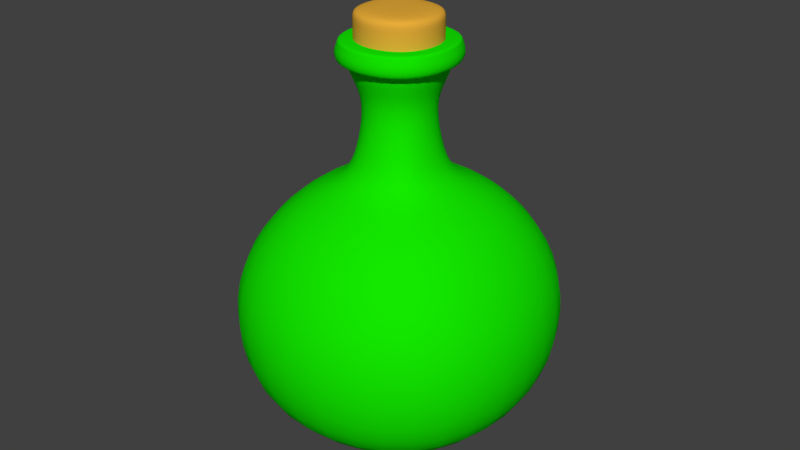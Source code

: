 # Source: GreenMedicine.blend  (saved by Blender 2.74.0; exported with 4.5.12 LTS)
import bpy
from mathutils import Matrix  # noqa: F401  (used for matrix-valued properties, if any)

bpy.ops.wm.read_factory_settings(use_empty=True)
scene = bpy.context.scene
scene.name = 'Scene'

# ---- collections
col_collection_1 = bpy.data.collections.new('Collection 1'); scene.collection.children.link(col_collection_1)

# ---- materials (node trees are filled in below, after node groups)
mat_greenmedicine = bpy.data.materials.new('GreenMedicine')
mat_greenmedicine.alpha_threshold = 0.0
mat_greenmedicine.use_transparent_shadow = False
mat_greenmedicine.diffuse_color = (0.006845, 0.8, 0.0, 1.0)
mat_greenmedicine.roughness = 0.5
mat_greenmedicine.line_color = (0.0, 0.0, 0.0, 1.0)
mat_cork = bpy.data.materials.new('Cork')
mat_cork.alpha_threshold = 0.0
mat_cork.use_transparent_shadow = False
mat_cork.diffuse_color = (0.8, 0.4133, 0.04057, 1.0)
mat_cork.roughness = 0.5
mat_cork.line_color = (0.0, 0.0, 0.0, 1.0)
mat_liquid = bpy.data.materials.new('Liquid')
mat_liquid.alpha_threshold = 0.0
mat_liquid.use_transparent_shadow = False
mat_liquid.roughness = 0.5

# ---- material node trees

# ---- world
world_world = bpy.data.worlds.new('World'); scene.world = world_world
world_world.color = (0.05088, 0.05088, 0.05088)
world_world.use_sun_shadow = False
world_world.sun_shadow_jitter_overblur = 0.0
world_world.cycles.sampling_method = 'MANUAL'
world_world.cycles.sample_map_resolution = 256

# ---- meshes
me_cube = bpy.data.meshes.new('Cube')
me_cube.from_pydata([(-0.2537, -0.2491, 1.691), (-0.2539, 0.2295, 1.692), (0.2539, 0.2295, 1.692), (0.2537, -0.2491, 1.691), (-0.256, -0.2514, 2.158), (-0.256, 0.2315, 2.158), (0.256, 0.2315, 2.158), (0.256, -0.2514, 2.158), (1.926e-07, 0.3302, 2.158), (1.922e-07, 0.3293, 1.696), (1.926e-07, -0.3501, 2.158), (1.921e-07, -0.349, 1.695), (1.926e-07, -0.009961, 2.158), (1.926e-07, -0.009961, 1.697), (0.339, -0.009932, 1.695), (0.3401, -0.009961, 2.158), (-0.339, -0.009932, 1.695), (-0.3401, -0.009961, 2.158), (-0.256, 0.2315, 1.928), (-0.256, -0.2514, 1.928), (0.256, 0.2315, 1.928), (0.256, -0.2514, 1.928), (1.926e-07, 0.3302, 1.928), (1.926e-07, -0.3501, 1.928), (0.3401, -0.009961, 1.928), (-0.3401, -0.009961, 1.928), (-0.256, 0.2315, 1.796), (0.256, 0.2315, 1.796), (0.256, -0.2514, 1.796), (1.926e-07, 0.3302, 1.796), (-0.3401, -0.009961, 2.087), (0.3401, -0.009961, 2.087), (1.926e-07, -0.3501, 2.087), (1.926e-07, 0.3302, 2.087), (0.256, -0.2514, 2.087), (0.256, 0.2315, 2.087), (-0.256, 0.2315, 2.087), (-0.256, -0.2514, 2.087), (1.926e-07, -0.3501, 1.796), (0.3401, -0.009961, 1.796), (-0.3401, -0.009961, 1.796), (-0.256, -0.2514, 1.796), (-0.2276, -0.2343, -1.104), (-0.2061, 0.2126, -1.126), (0.2194, 0.2277, -1.119), (0.2175, -0.2218, -1.111), (-0.2546, -0.2547, 1.098), (-0.9092, -0.9092, 0.3581), (-0.9092, 0.9093, 0.3581), (0.9092, 0.9093, 0.3581), (0.9092, -0.9092, 0.3581), (0.002084, 0.2541, -1.126), (3.22e-09, 1.2, 0.3698), (-0.002058, -0.26, -1.108), (3.219e-09, -1.202, 0.3697), (0.0002931, 0.006593, -1.125), (0.2466, 0.005765, -1.118), (1.147, 2.914e-05, 0.3736), (-0.2455, -0.0009751, -1.118), (-1.147, 2.914e-05, 0.3736), (-0.4007, 0.3946, -1.082), (-0.432, -0.4572, -1.061), (0.4152, 0.4099, -1.081), (0.4003, -0.4259, -1.078), (0.008568, 0.5641, -1.078), (-0.00978, -0.6098, -1.061), (0.549, -0.01007, -1.078), (-0.5414, -0.02504, -1.081), (-0.8911, -0.8911, -0.7949), (-0.8911, 0.8911, -0.7949), (0.8911, 0.8911, -0.7949), (0.8911, -0.8911, -0.7949), (0.0, 1.204, -0.7949), (0.0, -1.205, -0.7949), (1.159, -1.848e-05, -0.7949), (-1.159, -1.848e-05, -0.7949), (1.879e-09, -0.3367, 1.08), (0.3211, -7.228e-05, 1.078), (-0.3211, -7.228e-05, 1.078), (-0.2102, -0.2104, 1.361), (-1.32, 2.22e-06, -0.1368), (1.32, 2.22e-06, -0.1368), (0.0, -1.373, -0.1368), (0.0, 1.371, -0.1368), (8.419e-10, -0.2875, 1.355), (0.2757, -0.0002159, 1.354), (-0.2757, -0.0002159, 1.354), (-0.2102, 0.21, 1.361), (1.015, -1.015, -0.1368), (1.015, 1.015, -0.1368), (-1.015, 1.015, -0.1368), (-1.015, -1.015, -0.1368), (-0.2546, 0.2546, 1.098), (0.2546, 0.2546, 1.098), (0.2546, -0.2547, 1.098), (1.88e-09, 0.3358, 1.08), (8.42e-10, 0.2863, 1.355), (0.2102, -0.2104, 1.361), (0.2102, 0.21, 1.361), (-0.2141, -0.2152, 1.554), (1.969e-08, -0.2951, 1.56), (0.2826, -0.00115, 1.56), (-0.2826, -0.00115, 1.56), (-0.2141, 0.2129, 1.554), (1.969e-08, 0.292, 1.56), (0.2141, -0.2152, 1.554), (0.2141, 0.2129, 1.554), (-0.2923, -0.2933, 1.735), (1.969e-08, -0.3981, 1.738), (0.3817, -0.001057, 1.738), (-0.3817, -0.001057, 1.738), (-0.2923, 0.2912, 1.735), (1.969e-08, 0.3951, 1.738), (0.2923, -0.2933, 1.735), (0.2923, 0.2912, 1.735), (0.2936, 0.2925, 1.828), (0.3819, -0.001057, 1.828), (-0.2936, 0.2925, 1.828), (1.969e-08, 0.3953, 1.828), (1.969e-08, -0.3984, 1.828), (-0.2936, -0.2946, 1.828), (-0.3819, -0.001057, 1.828), (0.2936, -0.2946, 1.828), (-0.204, -0.2008, 1.763), (1.969e-08, -0.2576, 1.761), (0.252, -0.001057, 1.761), (-0.252, -0.001057, 1.761), (-0.204, 0.1987, 1.763), (1.969e-08, 0.2545, 1.761), (0.204, -0.2008, 1.763), (0.204, 0.1987, 1.763), (-0.2026, -0.1991, 1.918), (1.969e-08, -0.2556, 1.918), (0.25, -0.001057, 1.918), (-0.25, -0.001057, 1.918), (-0.2026, 0.197, 1.918), (1.969e-08, 0.2525, 1.918), (0.2026, -0.1991, 1.918), (0.2026, 0.197, 1.918), (0.2026, 0.197, 1.828), (0.25, -0.001057, 1.828), (-0.2026, 0.197, 1.828), (1.969e-08, 0.2525, 1.828), (1.969e-08, -0.2556, 1.828), (-0.2026, -0.1991, 1.828), (-0.25, -0.001057, 1.828), (0.2026, -0.1991, 1.828), (-0.3392, -0.3403, 1.947), (1.969e-08, -0.46, 1.947), (0.4413, -0.001057, 1.947), (-0.4413, -0.001057, 1.947), (-0.3392, 0.3381, 1.947), (1.969e-08, 0.4569, 1.947), (0.3392, -0.3403, 1.947), (0.3392, 0.3381, 1.947), (0.3386, 0.3376, 1.77), (0.4413, -0.001057, 1.771), (-0.3386, 0.3376, 1.77), (1.969e-08, 0.4569, 1.771), (1.969e-08, -0.46, 1.771), (-0.3386, -0.3397, 1.77), (-0.4413, -0.001057, 1.771), (0.3386, -0.3397, 1.77), (-0.234, -0.2299, 1.947), (1.969e-08, -0.295, 1.947), (0.2888, -0.001057, 1.947), (-0.2888, -0.001057, 1.947), (-0.234, 0.2278, 1.947), (1.969e-08, 0.292, 1.947), (0.234, -0.2299, 1.947), (0.234, 0.2278, 1.947), (0.2026, 0.197, 1.918), (0.2026, -0.1991, 1.918), (0.25, -0.001057, 1.918), (1.969e-08, 0.2525, 1.918), (-0.2026, 0.197, 1.918), (1.969e-08, -0.2556, 1.918), (-0.25, -0.001057, 1.918), (-0.2026, -0.1991, 1.918), (0.3392, 0.3381, 1.931), (-0.3392, 0.3381, 1.931), (1.969e-08, -0.46, 1.931), (0.4413, -0.001057, 1.931), (1.969e-08, 0.4569, 1.931), (-0.3392, -0.3403, 1.931), (-0.4413, -0.001057, 1.931), (0.3392, -0.3403, 1.931), (0.4784, -0.001047, 1.848), (2.004e-08, -0.4986, 1.848), (-0.3677, 0.3667, 1.848), (0.3677, 0.3667, 1.848), (0.3677, -0.3688, 1.848), (-0.4784, -0.001047, 1.848), (-0.3677, -0.3688, 1.848), (2.004e-08, 0.4955, 1.848), (-0.4181, -8.026e-05, 0.9052), (7.981e-09, 0.434, 0.9057), (0.3214, 0.3213, 0.916), (-0.3214, 0.3213, 0.916), (-0.3214, -0.3215, 0.916), (0.3214, -0.3215, 0.916), (0.4181, -8.026e-05, 0.9052), (7.981e-09, -0.4349, 0.9057), (-0.7867, -2.444e-05, 0.7614), (0.007615, 0.8296, 0.7596), (0.633, 0.6253, 0.758), (-0.6177, -0.6254, 0.758), (0.633, -0.6254, 0.758), (-0.6177, 0.6253, 0.758), (0.802, -2.444e-05, 0.7614), (0.007615, -0.8309, 0.7596), (-0.1947, -0.2012, -1.024), (-0.1763, 0.1813, -1.043), (0.1877, 0.1942, -1.037), (0.1861, -0.1904, -1.03), (-0.778, -0.7786, 0.2268), (-0.778, 0.7773, 0.2268), (0.7779, 0.7773, 0.2268), (0.7779, -0.7786, 0.2268), (0.00176, 0.2167, -1.043), (-2.296e-05, 1.026, 0.2367), (-0.001784, -0.2231, -1.027), (-2.296e-05, -1.029, 0.2367), (0.211, 0.004282, -1.036), (0.9811, -0.0006263, 0.24), (-0.2101, -0.001486, -1.036), (-0.9811, -0.0006263, 0.24), (-0.3429, 0.337, -1.006), (-0.3697, -0.3919, -0.9879), (0.3553, 0.35, -1.004), (0.3424, -0.3651, -1.002), (0.007308, 0.482, -1.002), (-0.008391, -0.5224, -0.9873), (0.4697, -0.009272, -1.002), (-0.4633, -0.02207, -1.004), (-0.7625, -0.7631, -0.7598), (-0.7625, 0.7618, -0.7598), (0.7624, 0.7618, -0.7598), (0.7624, -0.7631, -0.7598), (-2.296e-05, 1.029, -0.7598), (-2.296e-05, -1.032, -0.7598), (0.9918, -0.0006671, -0.7598), (-0.9919, -0.0006671, -0.7598), (-1.13, -0.0006494, -0.1967), (1.13, -0.0006494, -0.1967), (-2.296e-05, -1.175, -0.1967), (-2.296e-05, 1.173, -0.1967), (0.8684, -0.8691, -0.1967), (0.8684, 0.8678, -0.1967), (-0.8685, 0.8678, -0.1967), (-0.8685, -0.8691, -0.1967)], [], [(40, 26, 1, 16), (29, 27, 2, 9), (39, 28, 3, 14), (38, 41, 0, 11), (13, 9, 2, 14), (12, 8, 5, 17), (26, 29, 9, 1), (28, 38, 11, 3), (16, 1, 9, 13), (15, 6, 8, 12), (10, 12, 17, 4), (7, 15, 12, 10), (27, 39, 14, 2), (0, 16, 13, 11), (11, 13, 14, 3), (41, 40, 16, 0), (30, 36, 18, 25), (33, 35, 20, 22), (31, 34, 21, 24), (32, 37, 19, 23), (36, 33, 22, 18), (34, 32, 23, 21), (35, 31, 24, 20), (37, 30, 25, 19), (6, 15, 31, 35), (4, 17, 30, 37), (24, 21, 28, 39), (8, 6, 35, 33), (10, 4, 37, 32), (23, 19, 41, 38), (7, 10, 32, 34), (17, 5, 36, 30), (5, 8, 33, 36), (25, 18, 26, 40), (21, 23, 38, 28), (15, 7, 34, 31), (19, 25, 40, 41), (20, 24, 39, 27), (22, 20, 27, 29), (18, 22, 29, 26), (67, 60, 43, 58), (64, 62, 44, 51), (66, 63, 45, 56), (65, 61, 42, 53), (55, 51, 44, 56), (195, 199, 46, 78), (60, 64, 51, 43), (63, 65, 53, 45), (58, 43, 51, 55), (196, 198, 92, 95), (199, 202, 76, 46), (200, 201, 77, 94), (62, 66, 56, 44), (42, 58, 55, 53), (53, 55, 56, 45), (61, 67, 58, 42), (75, 69, 60, 67), (72, 70, 62, 64), (74, 71, 63, 66), (73, 68, 61, 65), (69, 72, 64, 60), (71, 73, 65, 63), (70, 74, 66, 62), (68, 75, 67, 61), (80, 90, 69, 75), (83, 89, 70, 72), (81, 88, 71, 74), (82, 91, 68, 73), (90, 83, 72, 69), (88, 82, 73, 71), (89, 81, 74, 70), (91, 80, 75, 68), (95, 92, 87, 96), (94, 77, 85, 97), (78, 46, 79, 86), (83, 90, 48, 52), (90, 80, 59, 48), (81, 89, 49, 57), (88, 81, 57, 50), (76, 94, 97, 84), (197, 196, 95, 93), (80, 91, 47, 59), (91, 82, 54, 47), (93, 95, 96, 98), (82, 88, 50, 54), (89, 83, 52, 49), (202, 200, 94, 76), (77, 93, 98, 85), (92, 78, 86, 87), (201, 197, 93, 77), (198, 195, 78, 92), (46, 76, 84, 79), (84, 97, 105, 100), (98, 96, 104, 106), (97, 85, 101, 105), (85, 98, 106, 101), (96, 87, 103, 104), (87, 86, 102, 103), (86, 79, 99, 102), (79, 84, 100, 99), (106, 104, 112, 114), (102, 99, 107, 110), (105, 101, 109, 113), (100, 105, 113, 108), (103, 102, 110, 111), (101, 106, 114, 109), (104, 103, 111, 112), (99, 100, 108, 107), (116, 156, 162, 122), (176, 164, 169, 172), (120, 160, 161, 121), (173, 165, 170, 171), (118, 158, 155, 115), (171, 170, 168, 174), (119, 159, 160, 120), (172, 169, 165, 173), (109, 114, 115, 116), (112, 111, 117, 118), (107, 108, 119, 120), (114, 112, 118, 115), (110, 107, 120, 121), (113, 109, 116, 122), (108, 113, 122, 119), (111, 110, 121, 117), (140, 133, 138, 139), (142, 136, 135, 141), (144, 131, 132, 143), (139, 138, 136, 142), (145, 134, 131, 144), (146, 137, 133, 140), (143, 132, 137, 146), (141, 135, 134, 145), (125, 140, 139, 130), (128, 142, 141, 127), (123, 144, 143, 124), (130, 139, 142, 128), (126, 145, 144, 123), (129, 146, 140, 125), (124, 143, 146, 129), (127, 141, 145, 126), (117, 157, 158, 118), (175, 167, 166, 177), (121, 161, 157, 117), (174, 168, 167, 175), (115, 155, 156, 116), (178, 163, 164, 176), (122, 162, 159, 119), (177, 166, 163, 178), (182, 179, 154, 149), (183, 180, 151, 152), (184, 181, 148, 147), (179, 183, 152, 154), (185, 184, 147, 150), (186, 182, 149, 153), (181, 186, 153, 148), (180, 185, 150, 151), (164, 148, 153, 169), (167, 151, 150, 166), (165, 149, 154, 170), (168, 152, 151, 167), (163, 147, 148, 164), (170, 154, 152, 168), (166, 150, 147, 163), (169, 153, 149, 165), (132, 176, 172, 137), (133, 173, 171, 138), (138, 171, 174, 136), (137, 172, 173, 133), (135, 175, 177, 134), (136, 174, 175, 135), (131, 178, 176, 132), (134, 177, 178, 131), (187, 190, 179, 182), (194, 189, 180, 183), (193, 188, 181, 184), (190, 194, 183, 179), (192, 193, 184, 185), (191, 187, 182, 186), (188, 191, 186, 181), (189, 192, 185, 180), (156, 155, 190, 187), (159, 162, 191, 188), (160, 159, 188, 193), (158, 157, 189, 194), (162, 156, 187, 191), (157, 161, 192, 189), (161, 160, 193, 192), (155, 158, 194, 190), (208, 203, 195, 198), (209, 205, 197, 201), (210, 207, 200, 202), (205, 204, 196, 197), (207, 209, 201, 200), (206, 210, 202, 199), (204, 208, 198, 196), (203, 206, 199, 195), (59, 47, 206, 203), (52, 48, 208, 204), (47, 54, 210, 206), (50, 57, 209, 207), (49, 52, 204, 205), (54, 50, 207, 210), (57, 49, 205, 209), (48, 59, 203, 208), (234, 227, 212, 225), (231, 229, 213, 219), (233, 230, 214, 223), (232, 228, 211, 221), (227, 231, 219, 212), (230, 232, 221, 214), (229, 233, 223, 213), (228, 234, 225, 211), (242, 236, 227, 234), (239, 237, 229, 231), (241, 238, 230, 233), (240, 235, 228, 232), (236, 239, 231, 227), (238, 240, 232, 230), (237, 241, 233, 229), (235, 242, 234, 228), (243, 249, 236, 242), (246, 248, 237, 239), (244, 247, 238, 241), (245, 250, 235, 240), (249, 246, 239, 236), (247, 245, 240, 238), (248, 244, 241, 237), (250, 243, 242, 235), (246, 249, 216, 220), (249, 243, 226, 216), (244, 248, 217, 224), (247, 244, 224, 218), (243, 250, 215, 226), (250, 245, 222, 215), (245, 247, 218, 222), (248, 246, 220, 217), (224, 217, 220, 216, 226, 215, 222, 218)])
me_cube.polygons.foreach_set('use_smooth', [True] * 237)
me_cube.polygons.foreach_set('material_index', [1, 1, 1, 1, 1, 1, 1, 1, 1, 1, 1, 1, 1, 1, 1, 1, 1, 1, 1, 1, 1, 1, 1, 1, 1, 1, 1, 1, 1, 1, 1, 1, 1, 1, 1, 1, 1, 1, 1, 1, 0, 0, 0, 0, 0, 0, 0, 0, 0, 0, 0, 0, 0, 0, 0, 0, 0, 0, 0, 0, 0, 0, 0, 0, 0, 0, 0, 0, 0, 0, 0, 0, 0, 0, 0, 0, 0, 0, 0, 0, 0, 0, 0, 0, 0, 0, 0, 0, 0, 0, 0, 0, 0, 0, 0, 0, 0, 0, 0, 0, 0, 0, 0, 0, 0, 0, 0, 0, 0, 0, 0, 0, 0, 0, 0, 0, 0, 0, 0, 0, 0, 0, 0, 0, 0, 0, 0, 0, 0, 0, 0, 0, 0, 0, 0, 0, 0, 0, 0, 0, 0, 0, 0, 0, 0, 0, 0, 0, 0, 0, 0, 0, 0, 0, 0, 0, 0, 0, 0, 0, 0, 0, 0, 0, 0, 0, 0, 0, 0, 0, 0, 0, 0, 0, 0, 0, 0, 0, 0, 0, 0, 0, 0, 0, 0, 0, 0, 0, 0, 0, 0, 0, 0, 0, 0, 0, 0, 0, 0, 0, 0, 0, 0, 0, 2, 2, 2, 2, 2, 2, 2, 2, 2, 2, 2, 2, 2, 2, 2, 2, 2, 2, 2, 2, 2, 2, 2, 2, 2, 2, 2, 2, 2, 2, 2, 2, 2])
me_cube.materials.append(mat_greenmedicine)
me_cube.materials.append(mat_cork)
me_cube.materials.append(mat_liquid)
me_cube.use_remesh_preserve_volume = False
me_cube.use_remesh_preserve_attributes = False
me_cube.use_mirror_vertex_groups = False
me_cube.update()

# ---- objects
ob_cube = bpy.data.objects.new('Cube', me_cube)

# ---- transforms, parenting, visibility, modifiers, constraints
ob_cube.location = (0.0, 0.0, 0.0)
ob_cube.lineart.crease_threshold = 0.0
_m = ob_cube.modifiers.new('Subsurf', 'SUBSURF')
_m.uv_smooth = 'PRESERVE_CORNERS'
_m.quality = 2
_m.show_only_control_edges = False

# ---- collection membership
col_collection_1.objects.link(ob_cube)

# ---- scene / render settings (as saved in the file)
scene.frame_start = 1; scene.frame_end = 250; scene.frame_set(1)
scene.render.engine = 'BLENDER_EEVEE_NEXT'
scene.render.image_settings.color_mode = 'RGB'
scene.render.image_settings.compression = 90
scene.render.resolution_percentage = 50
scene.render.dither_intensity = 0.0
scene.render.bake_margin = 2
scene.render.bake_bias = 0.0
scene.cycles.use_denoising = False
scene.cycles.samples = 10
scene.cycles.sampling_pattern = 'TABULATED_SOBOL'
scene.cycles.light_sampling_threshold = 0.0
scene.cycles.use_adaptive_sampling = False
scene.cycles.use_light_tree = False
scene.cycles.blur_glossy = 0.0
scene.cycles.volume_bounces = 1
scene.cycles.pixel_filter_type = 'GAUSSIAN'
scene.cycles.sample_clamp_indirect = 0.0
scene.view_settings.view_transform = 'Standard'
bpy.context.view_layer.update()

# ---- added for rendering (the .blend has no active camera and no usable light): camera, sun
cam_auto = bpy.data.cameras.new('AutoCamera')
cam_auto.lens = 50.0
cam_auto.sensor_width = 36.0
cam_auto.clip_end = 1000.0
ob_auto_camera = bpy.data.objects.new('AutoCamera', cam_auto)
scene.collection.objects.link(ob_auto_camera)
ob_auto_camera.location = (4.65241, -5.58357, 4.23788)
ob_auto_camera.rotation_euler = (1.09748, -7.21219e-08, 0.694738)
scene.camera = ob_auto_camera
light_auto_sun = bpy.data.lights.new('AutoSun', 'SUN')
light_auto_sun.energy = 3.0
light_auto_sun.angle = 0.0523599
ob_auto_sun = bpy.data.objects.new('AutoSun', light_auto_sun)
scene.collection.objects.link(ob_auto_sun)
ob_auto_sun.rotation_euler = (0.872665, 0.174533, 0.523599)
bpy.context.view_layer.update()
